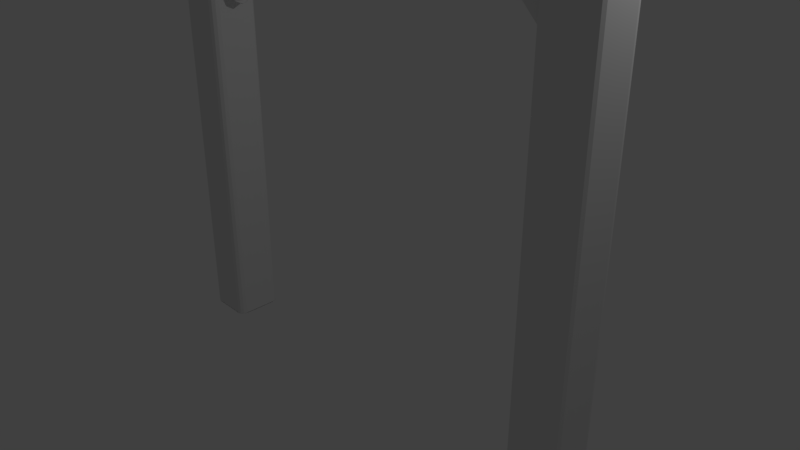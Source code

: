 # Source: beams.blend  (saved by Blender 2.79.0; exported with 4.5.12 LTS)
import bpy
from mathutils import Matrix  # noqa: F401  (used for matrix-valued properties, if any)

bpy.ops.wm.read_factory_settings(use_empty=True)
scene = bpy.context.scene
scene.name = 'Scene'

# ---- collections
col_collection_1 = bpy.data.collections.new('Collection 1'); scene.collection.children.link(col_collection_1)

# ---- world
world_world = bpy.data.worlds.new('World'); scene.world = world_world
world_world.color = (0.05088, 0.05088, 0.05088)
world_world.use_sun_shadow = False
world_world.sun_shadow_jitter_overblur = 0.0
world_world.cycles.sampling_method = 'MANUAL'

# ---- cameras
cam_camera = bpy.data.cameras.new('Camera')
cam_camera.clip_end = 100.0
cam_camera.lens = 35.0
cam_camera.sensor_width = 32.0
cam_camera.sensor_height = 18.0
cam_camera.ortho_scale = 7.314
cam_camera.dof.focus_distance = 0.0
cam_camera.dof.aperture_fstop = 128.0

# ---- lights
light_lamp = bpy.data.lights.new('Lamp', 'POINT')
light_lamp.transmission_factor = 0.0
light_lamp.cutoff_distance = 30.0
light_lamp.energy = 100.0
light_lamp.shadow_buffer_clip_start = 1.001
light_lamp.shadow_soft_size = 0.1
light_lamp.shadow_maximum_resolution = 0.006
light_lamp.use_absolute_resolution = True

# ---- meshes
me_cunurbspath_001 = bpy.data.meshes.new('CUNurbsPath.001')
me_cunurbspath_001.from_pydata([(-1.567, 0.1908, 4.062), (-1.537, 0.1405, 4.062), (-1.537, -0.1405, 4.062), (-1.567, -0.1908, 4.062), (-1.596, -0.2, 4.062), (-1.937, 0.1405, 4.062), (-1.537, 0.1405, 0.002485), (-1.546, -0.1698, 0.002485), (-1.907, -0.1908, 0.002485), (-1.928, -0.1698, 0.002485), (-1.928, 0.1698, 0.002485), (-1.882, -0.2, 4.343), (-1.882, -0.1908, 4.373), (-1.882, -0.1698, 4.393), (-1.882, -0.1405, 4.402), (-1.882, 0.1405, 4.402), (-1.882, 0.2, 4.343), (-1.878, 0.2, 4.062), (-1.882, 0.1908, 4.032), (-1.882, 0.1698, 4.011), (-1.882, 0.1405, 4.002), (-1.882, -0.1405, 4.002), (-1.882, -0.1698, 4.011), (-1.878, -0.2, 4.062), (-1.882, 0.1698, 4.393), (-1.882, 0.1908, 4.373), (-1.882, -0.1908, 4.032), (0.0, 0.2, 4.061), (0.0, 0.1908, 4.032), (0.0, 0.1698, 4.011), (0.0, 0.1405, 4.002), (0.0, -0.1405, 4.002), (0.0, -0.1698, 4.011), (0.0, -0.1908, 4.032), (0.0, -0.2, 4.061), (-1.596, 0.2, 0.002485), (-1.567, 0.1908, 0.002485), (-1.546, 0.1698, 0.002485), (-1.537, -0.1405, 0.002485), (-1.567, -0.1908, 0.002485), (-1.596, -0.2, 0.002485), (-1.878, -0.2, 0.002485), (-1.937, -0.1405, 0.002485), (-1.937, 0.1405, 0.002485), (-1.907, 0.1908, 0.002485), (-1.878, 0.2, 0.002485), (-1.546, 0.1698, 0.0), (-1.596, -0.2, 0.0), (-1.907, -0.1908, 0.0), (-1.596, 0.2, 0.0), (-1.546, -0.1698, 0.0), (-1.537, 0.1405, 0.0), (-1.567, 0.1908, 0.0), (-1.567, -0.1908, 0.0), (-1.537, -0.1405, 0.0), (-1.928, -0.1698, 0.0), (-1.937, -0.1405, 0.0), (-1.907, 0.1908, 0.0), (-1.878, -0.2, 0.0), (-1.937, 0.1405, 0.0), (-1.928, 0.1698, 0.0), (-1.878, 0.2, 0.0), (-1.596, 0.2, 4.062), (-1.546, 0.1698, 4.062), (-1.546, -0.1698, 4.062), (-1.907, -0.1908, 4.062), (-1.928, -0.1698, 4.062), (-1.937, -0.1405, 4.062), (-1.928, 0.1698, 4.062), (-1.907, 0.1908, 4.062), (-1.907, -0.1908, 4.314), (-1.928, -0.1698, 4.325), (-1.937, -0.1405, 4.329), (-1.937, 0.1405, 4.329), (-1.928, 0.1698, 4.325), (-1.907, 0.1908, 4.314), (-1.49e-08, 0.2, 4.343), (-5.96e-08, 0.1405, 4.402), (-1.043e-07, -0.1405, 4.402), (-1.043e-07, -0.1908, 4.373), (-1.043e-07, -0.1698, 4.393), (-5.96e-08, 0.1698, 4.393), (-2.98e-08, 0.1908, 4.373), (-7.451e-08, -0.2, 4.343)], [], [(69, 62, 17), (69, 0, 62), (68, 0, 69), (68, 63, 0), (5, 63, 68), (5, 1, 63), (67, 1, 5), (67, 2, 1), (66, 2, 67), (66, 64, 2), (65, 64, 66), (65, 3, 64), (23, 3, 65), (23, 4, 3), (36, 45, 35), (36, 44, 45), (37, 44, 36), (37, 10, 44), (6, 10, 37), (6, 43, 10), (38, 43, 6), (38, 42, 43), (7, 42, 38), (7, 9, 42), (39, 9, 7), (39, 8, 9), (40, 8, 39), (40, 41, 8), (22, 20, 21), (22, 19, 20), (26, 19, 22), (26, 18, 19), (23, 18, 26), (23, 17, 18), (11, 17, 23), (11, 16, 17), (12, 16, 11), (12, 25, 16), (13, 25, 12), (13, 24, 25), (14, 24, 13), (14, 15, 24), (11, 83, 34, 23), (12, 79, 83, 11), (13, 80, 79, 12), (14, 78, 80, 13), (15, 77, 78, 14), (24, 81, 77, 15), (25, 82, 81, 24), (16, 76, 82, 25), (17, 27, 76, 16), (18, 28, 27, 17), (19, 29, 28, 18), (20, 30, 29, 19), (21, 31, 30, 20), (22, 32, 31, 21), (26, 33, 32, 22), (23, 34, 33, 26), (35, 49, 61, 45), (36, 52, 49, 35), (37, 46, 52, 36), (6, 51, 46, 37), (38, 54, 51, 6), (7, 50, 54, 38), (39, 53, 50, 7), (40, 47, 53, 39), (41, 58, 47, 40), (8, 48, 58, 41), (9, 55, 48, 8), (42, 56, 55, 9), (43, 59, 56, 42), (10, 60, 59, 43), (44, 57, 60, 10), (45, 61, 57, 44), (49, 62, 17, 61), (52, 0, 62, 49), (46, 63, 0, 52), (51, 1, 63, 46), (54, 2, 1, 51), (50, 64, 2, 54), (53, 3, 64, 50), (47, 4, 3, 53), (58, 23, 4, 47), (48, 65, 23, 58), (55, 66, 65, 48), (56, 67, 66, 55), (59, 5, 67, 56), (60, 68, 5, 59), (57, 69, 68, 60), (61, 17, 69, 57), (11, 23, 65, 70), (11, 70, 12), (12, 70, 71, 13), (13, 71, 72, 14), (14, 72, 73, 15), (15, 73, 74, 24), (24, 74, 75, 25), (25, 75, 16), (75, 69, 17, 16), (74, 68, 69, 75), (73, 5, 68, 74), (72, 67, 5, 73), (71, 66, 67, 72), (70, 65, 66, 71)])
me_cunurbspath_001.use_remesh_preserve_volume = False
me_cunurbspath_001.use_remesh_preserve_attributes = False
me_cunurbspath_001.use_mirror_vertex_groups = False
me_cunurbspath_001.auto_texspace = False
me_cunurbspath_001.update()
me_cunurbspath_002 = bpy.data.meshes.new('CUNurbsPath.002')
me_cunurbspath_002.from_pydata([(-0.7852, -0.1606, 0.621), (-0.7975, -0.1429, 0.6334), (-0.7975, 0.1429, 0.6334), (-0.7852, 0.1606, 0.621), (-0.5841, 0.1606, 0.4169), (-1.85, -0.1429, -0.4044), (-1.85, 0.1429, -0.4044), (-1.838, 0.1606, -0.4169), (-1.821, 0.1684, -0.4344), (-1.654, 0.1684, -0.6035), (-1.637, 0.1606, -0.621), (-1.637, -0.1606, -0.621), (-1.654, -0.1684, -0.6035), (-1.821, -0.1684, -0.4344), (-1.838, -0.1606, -0.4169), (-1.856, -0.1183, -0.399), (-1.856, 0.1183, -0.399), (-1.625, 0.1429, -0.6334), (-1.619, 0.1183, -0.6389), (-1.619, -0.1183, -0.6389), (-1.625, -0.1429, -0.6334), (-0.768, -0.1684, 0.6035), (-0.8028, -0.1183, 0.6389), (-0.8028, 0.1183, 0.6389), (-0.768, 0.1684, 0.6035), (-0.6013, 0.1684, 0.4344), (-0.5718, 0.1429, 0.4044), (-0.5664, 0.1183, 0.399), (-0.5664, -0.1183, 0.399), (-0.5718, -0.1429, 0.4044), (-0.5841, -0.1606, 0.4169), (-0.6013, -0.1684, 0.4344)], [], [(1, 22, 15, 5), (0, 1, 5, 14), (31, 12, 11, 30), (29, 20, 19, 28), (0, 14, 13, 21), (30, 29, 28, 27, 26, 4, 25, 24, 3, 2, 23, 22, 1, 0, 21, 31), (27, 18, 17, 26), (4, 10, 9, 25), (28, 19, 18, 27), (29, 30, 11, 20), (3, 24, 8, 7), (25, 9, 8, 24), (3, 7, 6, 2), (21, 13, 12, 31), (15, 16, 6, 7, 8, 9, 10, 17, 18, 19, 20, 11, 12, 13, 14, 5), (4, 26, 17, 10), (2, 6, 16, 23), (23, 16, 15, 22)])
me_cunurbspath_002.use_remesh_preserve_volume = False
me_cunurbspath_002.use_remesh_preserve_attributes = False
me_cunurbspath_002.use_mirror_vertex_groups = False
me_cunurbspath_002.auto_texspace = False
me_cunurbspath_002.update()
me_cylinder_001 = bpy.data.meshes.new('Cylinder.001')
me_cylinder_001.from_pydata([(-0.6607, 1.0, -0.7075), (-1.136e-07, 8.068e-08, 0.7803), (0.05193, 0.7071, -0.702), (-1.598, -2.715e-07, -0.5542), (0.3336, -2.628e-07, -0.7505), (-1.307, -0.7071, -0.5668), (0.05193, -0.7071, -0.702), (-0.6041, -1.0, -0.5973), (-0.6607, -1.0, -0.7075), (0.09899, -0.7071, -0.6277), (-1.354, -0.7071, -0.6411), (0.3902, -3e-07, -0.6403), (-1.655, -2.343e-07, -0.6644), (0.09899, 0.7071, -0.6277), (-1.354, 0.7071, -0.6411), (-1.136e-07, 8.068e-08, 0.7803), (-0.5276, 0.2442, -0.5756), (-0.1961, 0.1405, -0.1655), (9.497e-08, 0.07222, 0.3202), (0.05107, 0.05107, 0.3202), (-0.09827, 0.09933, -0.1723), (-0.3559, 0.1726, -0.5831), (0.07222, -7.546e-08, 0.3202), (-0.05774, -1.34e-07, -0.1752), (-0.2848, -2.624e-07, -0.5862), (0.05107, -0.05107, 0.3202), (-0.09827, -0.09933, -0.1723), (-0.3559, -0.1726, -0.5831), (8.866e-08, -0.07222, 0.3202), (-0.1961, -0.1405, -0.1655), (-0.5276, -0.2442, -0.5756), (-0.05107, -0.05107, 0.3202), (-0.294, -0.09933, -0.1586), (-0.6992, -0.1726, -0.5682), (-0.07222, -7.144e-08, 0.3202), (-0.3345, -1.321e-07, -0.1557), (-0.7703, -2.555e-07, -0.5651), (-0.05107, 0.05107, 0.3202), (-0.294, 0.09933, -0.1586), (-0.6992, 0.1726, -0.5682), (-1.307, 0.7071, -0.5668), (-0.6041, 1.0, -0.5973), (-0.6607, 0.7054, -0.7318), (-0.09827, 0.5657, -0.7561), (0.006659, -2.434e-07, -0.7607), (-0.09827, -0.5657, -0.7561), (-0.6607, -0.8, -0.7318), (-1.148, -0.522, -0.7106), (-1.456, -2.189e-07, -0.6973), (-1.223, 0.5657, -0.7074), (-0.6607, -2.251e-07, -0.7539)], [], [(18, 1, 19), (19, 1, 22), (22, 1, 25), (25, 1, 28), (28, 1, 31), (31, 15, 34), (10, 5, 3, 12), (34, 15, 37), (37, 1, 18), (6, 8, 46, 45), (40, 39, 16, 41), (39, 38, 17, 16), (38, 37, 18, 17), (3, 36, 39, 40), (36, 35, 38, 39), (35, 34, 37, 38), (5, 33, 36, 3), (33, 32, 35, 36), (32, 31, 34, 35), (7, 30, 33, 5), (30, 29, 32, 33), (29, 28, 31, 32), (9, 27, 30, 7), (27, 26, 29, 30), (26, 25, 28, 29), (11, 24, 27, 9), (24, 23, 26, 27), (23, 22, 25, 26), (13, 21, 24, 11), (21, 20, 23, 24), (20, 19, 22, 23), (41, 16, 21, 13), (16, 17, 20, 21), (17, 18, 19, 20), (8, 7, 5, 10), (6, 9, 7, 8), (4, 11, 9, 6), (2, 13, 11, 4), (0, 41, 13, 2), (12, 3, 40, 14), (14, 40, 41, 0), (12, 14, 49, 48), (8, 10, 47, 46), (0, 2, 43, 42), (14, 0, 42, 49), (4, 6, 45, 44), (10, 12, 48, 47), (2, 4, 44, 43), (45, 46, 50), (43, 44, 50), (48, 49, 50), (46, 47, 50), (44, 45, 50), (42, 43, 50), (49, 42, 50), (47, 48, 50)])
me_cylinder_001.use_remesh_preserve_volume = False
me_cylinder_001.use_remesh_preserve_attributes = False
me_cylinder_001.use_mirror_vertex_groups = False
me_cylinder_001.update()

# ---- curves / text
cu_plane = bpy.data.curves.new('Plane', 'CURVE')
cu_plane.dimensions = '3D'
_sp = cu_plane.splines.new('POLY'); _sp.points.add(15)
_sp.points.foreach_set('co', [-0.7051, 1.0, 0.0, 0.0, -0.8507, 0.9538, 1.435e-09, 0.0, -0.9548, 0.8488, 2.871e-09, 0.0, -1.0, 0.7024, 4.067e-09, 0.0, -1.0, -0.7024, 4.067e-09, 0.0, -0.9548, -0.8488, 2.871e-09, 0.0, -0.8507, -0.9538, 1.435e-09, 0.0, -0.7051, -1.0, 0.0, 0.0, 0.7051, -1.0, 0.0, 0.0, 0.8507, -0.9538, 1.435e-09, 0.0, 0.9548, -0.8488, 2.871e-09, 0.0, 1.0, -0.7024, 4.067e-09, 0.0, 1.0, 0.7024, 4.067e-09, 0.0, 0.9548, 0.8488, 2.871e-09, 0.0, 0.8507, 0.9538, 1.435e-09, 0.0, 0.7051, 1.0, 0.0, 0.0])
_sp.order_v = 0
_sp.resolution_v = 0
_sp.use_cyclic_u = True
_sp.use_smooth = False
cu_plane.use_path_clamp = True
cu_plane.bevel_resolution = 0
cu_plane.fill_mode = 'HALF'
cu_plane_002 = bpy.data.curves.new('Plane.002', 'CURVE')
cu_plane_002.dimensions = '3D'
_sp = cu_plane_002.splines.new('POLY'); _sp.points.add(15)
_sp.points.foreach_set('co', [-0.7051, 1.0, 0.0, 0.0, -0.8507, 0.9538, 1.435e-09, 0.0, -0.9548, 0.8488, 2.871e-09, 0.0, -1.0, 0.7024, 4.067e-09, 0.0, -1.0, -0.7024, 4.067e-09, 0.0, -0.9548, -0.8488, 2.871e-09, 0.0, -0.8507, -0.9538, 1.435e-09, 0.0, -0.7051, -1.0, 0.0, 0.0, 0.7051, -1.0, 0.0, 0.0, 0.8507, -0.9538, 1.435e-09, 0.0, 0.9548, -0.8488, 2.871e-09, 0.0, 1.0, -0.7024, 4.067e-09, 0.0, 1.0, 0.7024, 4.067e-09, 0.0, 0.9548, 0.8488, 2.871e-09, 0.0, 0.8507, 0.9538, 1.435e-09, 0.0, 0.7051, 1.0, 0.0, 0.0])
_sp.order_v = 0
_sp.resolution_v = 0
_sp.use_cyclic_u = True
_sp.use_smooth = False
cu_plane_002.use_path_clamp = True
cu_plane_002.bevel_resolution = 0
cu_plane_002.fill_mode = 'HALF'

# ---- objects
ob_shape = bpy.data.objects.new('Shape', me_cunurbspath_001)
ob_section = bpy.data.objects.new('Section', cu_plane)
ob_corners = bpy.data.objects.new('Corners', me_cunurbspath_002)
ob_cornersection = bpy.data.objects.new('CornerSection', cu_plane_002)
ob_nail = bpy.data.objects.new('Nail', me_cylinder_001)
ob_lamp = bpy.data.objects.new('Lamp', light_lamp)
ob_camera = bpy.data.objects.new('Camera', cam_camera)

# ---- transforms, parenting, visibility, modifiers, constraints
ob_shape.location = (0.0, 0.0, -2.0)
ob_shape.scale = (1.725, 1.726, 1.75)
ob_shape.lineart.crease_threshold = 0.0
_m = ob_shape.modifiers.new('Mirror', 'MIRROR')
ob_section.parent = ob_shape
ob_section.matrix_parent_inverse = Matrix(((0.5797, 0.0, 0.0, -1.739), (-7.105e-15, 0.5794, 0.0, -2.687e-07), (5.96e-08, 0.0, 0.5714, 1.14), (0.0, 0.0, 0.0, 1.0)))
ob_section.location = (0.0, 0.0, 0.0)
ob_section.rotation_euler = (1.571, -0.0, 0.0)
ob_section.scale = (0.2, 0.2, 0.2)
ob_section.hide_viewport = True
ob_section.lineart.crease_threshold = 0.0
ob_corners.parent = ob_shape
ob_corners.matrix_parent_inverse = Matrix(((0.5797, 0.0, 0.0, 0.0), (0.0, 0.5794, 0.0, 0.0), (0.0, 0.0, 0.5714, 1.143), (0.0, 0.0, 0.0, 1.0)))
ob_corners.location = (0.00209, 5.382e-07, 4.391)
ob_corners.scale = (1.725, 1.726, 1.75)
ob_corners.lineart.crease_threshold = 0.0
_m = ob_corners.modifiers.new('Mirror', 'MIRROR')
ob_cornersection.parent = ob_corners
ob_cornersection.matrix_parent_inverse = Matrix(((0.5797, 0.0, -1.49e-08, 1.735), (0.0, 0.5794, 7.105e-15, -7.267e-07), (0.0, 0.0, 0.5714, -5.642), (0.0, 0.0, 0.0, 1.0)))
ob_cornersection.location = (2.766e-07, 5.684e-14, 10.76)
ob_cornersection.rotation_euler = (1.571, 5.19e-08, 5.19e-08)
ob_cornersection.scale = (0.1684, 0.1684, 0.1684)
ob_cornersection.hide_viewport = True
ob_cornersection.lineart.crease_threshold = 0.0
ob_nail.parent = ob_shape
ob_nail.matrix_parent_inverse = Matrix(((0.5797, 0.0, 0.0, 0.0), (0.0, 0.5794, 0.0, 0.0), (0.0, 0.0, 0.5714, 1.143), (0.0, 0.0, 0.0, 1.0)))
ob_nail.location = (-2.721, 0.0, 2.853)
ob_nail.rotation_euler = (-3.142, 1.571, 0.0)
ob_nail.scale = (0.15, 0.15, 0.3722)
ob_nail.lineart.crease_threshold = 0.0
ob_lamp.location = (4.076, 1.005, 5.904)
ob_lamp.rotation_euler = (0.6503, 0.05522, 1.866)
ob_lamp.lock_rotations_4d = False
ob_lamp.empty_display_type = 'ARROWS'
ob_lamp.color = (0.0, 0.0, 0.0, 0.0)
ob_lamp.lineart.crease_threshold = 0.0
ob_camera.location = (7.481, -6.508, 5.344)
ob_camera.rotation_euler = (1.109, 0.0, 0.8149)
ob_camera.lock_rotations_4d = False
ob_camera.empty_display_type = 'ARROWS'
ob_camera.color = (0.0, 0.0, 0.0, 0.0)
ob_camera.display_type = 'WIRE'
ob_camera.lineart.crease_threshold = 0.0

# ---- collection membership
col_collection_1.objects.link(ob_shape)
col_collection_1.objects.link(ob_section)
col_collection_1.objects.link(ob_corners)
col_collection_1.objects.link(ob_cornersection)
col_collection_1.objects.link(ob_nail)
col_collection_1.objects.link(ob_lamp)
col_collection_1.objects.link(ob_camera)

# ---- scene / render settings (as saved in the file)
scene.camera = ob_camera
scene.frame_start = 1; scene.frame_end = 250; scene.frame_set(1)
scene.render.engine = 'BLENDER_EEVEE_NEXT'
scene.render.resolution_percentage = 50
scene.render.dither_intensity = 0.0
scene.cycles.use_denoising = False
scene.cycles.samples = 128
scene.cycles.sampling_pattern = 'TABULATED_SOBOL'
scene.cycles.use_adaptive_sampling = False
scene.cycles.use_light_tree = False
scene.cycles.blur_glossy = 0.0
scene.cycles.sample_clamp_indirect = 0.0
scene.view_settings.view_transform = 'Standard'
bpy.context.view_layer.update()

